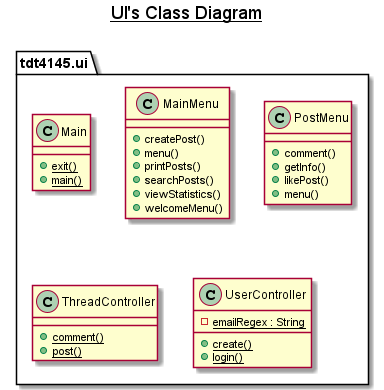

The diagram above was rendered by PlantUML. Its source (embedded in the PNG):
@startuml

title __UI's Class Diagram__\n

  namespace tdt4145.ui {
    class tdt4145.ui.Main {
        {static} + exit()
        {static} + main()
    }
  }
  

  namespace tdt4145.ui {
    class tdt4145.ui.MainMenu {
        + createPost()
        + menu()
        + printPosts()
        + searchPosts()
        + viewStatistics()
        + welcomeMenu()
    }
  }
  

  namespace tdt4145.ui {
    class tdt4145.ui.PostMenu {
        + comment()
        + getInfo()
        + likePost()
        + menu()
    }
  }
  

  namespace tdt4145.ui {
    class tdt4145.ui.ThreadController {
        {static} + comment()
        {static} + post()
    }
  }
  

  namespace tdt4145.ui {
    class tdt4145.ui.UserController {
        {static} - emailRegex : String
        {static} + create()
        {static} + login()
    }
  }

@enduml